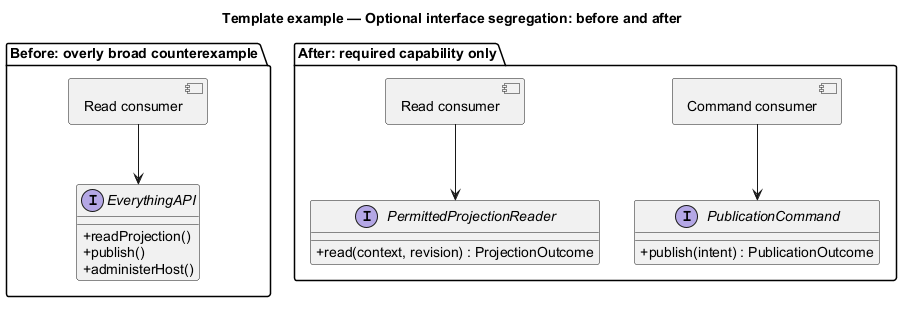

The diagram above was rendered by PlantUML. Its source (embedded in the PNG):
@startuml
' OWNER-MVP-2026-11-04 review: Reference / reusable template. Illustrative contract/model/pattern, not a product release commitment.
allowmixing
title Template example — Optional interface segregation: before and after
skinparam backgroundColor white
skinparam shadowing false
skinparam defaultFontName Arial
skinparam classAttributeIconSize 0

package "Before: overly broad counterexample" {
 interface EverythingAPI {
  +readProjection()
  +publish()
  +administerHost()
 }
 component "Read consumer" as R1
 R1 --> EverythingAPI
}
package "After: required capability only" {
 interface PermittedProjectionReader {
  +read(context, revision) : ProjectionOutcome
 }
 interface PublicationCommand {
  +publish(intent) : PublicationOutcome
 }
 component "Read consumer" as R2
 component "Command consumer" as C
 R2 --> PermittedProjectionReader
 C --> PublicationCommand
}

@enduml